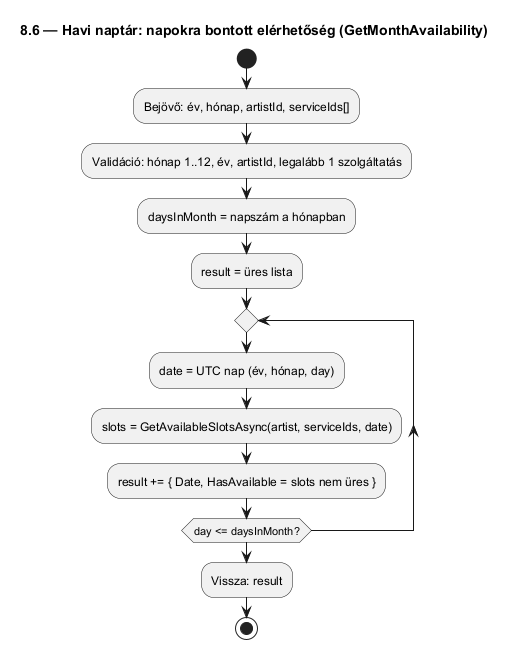

The diagram above was rendered by PlantUML. Its source (embedded in the PNG):
@startuml 8_6_havi_elerhetoseg
title 8.6 — Havi naptár: napokra bontott elérhetőség (GetMonthAvailability)

start
:Bejövő: év, hónap, artistId, serviceIds[];
:Validáció: hónap 1..12, év, artistId, legalább 1 szolgáltatás;
:daysInMonth = napszám a hónapban;
:result = üres lista;
repeat
  :date = UTC nap (év, hónap, day);
  :slots = GetAvailableSlotsAsync(artist, serviceIds, date);
  :result += { Date, HasAvailable = slots nem üres };
repeat while (day <= daysInMonth?)
:Vissza: result;
stop
@enduml